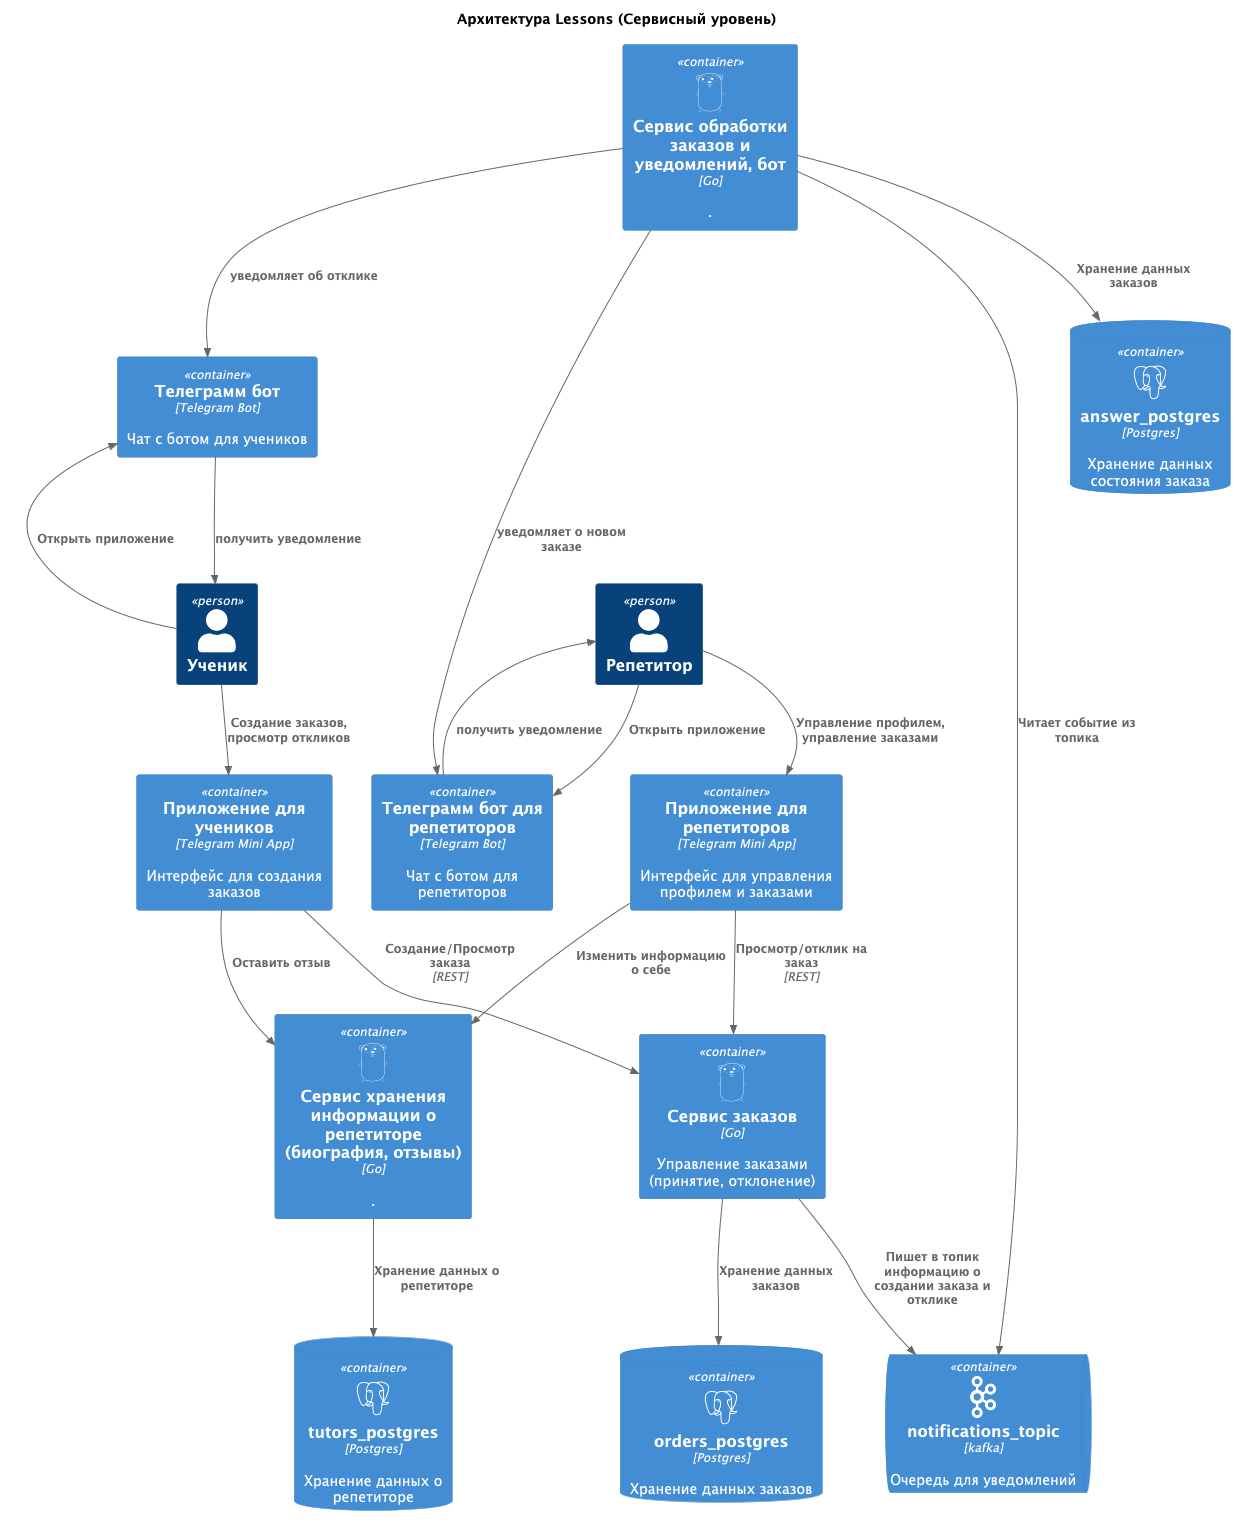

The diagram above was rendered by PlantUML. Its source (embedded in the PNG):
@startuml c4_containers
!include https://raw.githubusercontent.com/plantuml-stdlib/C4-PlantUML/master/C4_Container.puml
!define DEVICONS https://raw.githubusercontent.com/tupadr3/plantuml-icon-font-sprites/master/devicons
!include DEVICONS/go.puml
!include DEVICONS/python.puml
!include DEVICONS/postgresql.puml
!include <cloudinsight/kafka>

title Архитектура Lessons (Сервисный уровень)

' Пользователь
Person(tutor, "Репетитор", "")
Person(student, "Ученик", "")

' Интерфейс
Container(LessonsBot, "Телеграмм бот", "Telegram Bot", "Чат с ботом для учеников")
Container(TutorsBot, "Телеграмм бот для репетиторов", "Telegram Bot", "Чат с ботом для репетиторов")

Container(TutorApp, "Приложение для репетиторов", "Telegram Mini App", "Интерфейс для управления профилем и заказами")
Container(LessonsApp, "Приложение для учеников", "Telegram Mini App", "Интерфейс для создания заказов")

' Основные микросервисы
Container(order_service, "Сервис заказов", "Go", "Управление заказами (принятие, отклонение)", "go")
Container(answer_engine_service, "Сервис обработки заказов и уведомлений, бот", "Go", ".", "go")
Container(tutors_service, "Сервис хранения информации о репетиторе (биография, отзывы)", "Go", ".", "go")
'Container(review_service, "Сервис хранения отзывов", "Go", ".", "go")
'Container(telegram_bot, "Сервис хранения отзывов", "Go", ".", "go")

' Брокер сообщений
ContainerQueue(NotificationQueue, "notifications_topic", "kafka", "Очередь для уведомлений", "kafka")

' Базы данных
ContainerDb(OrderDB, "orders_postgres", "Postgres", "Хранение данных заказов", "postgresql")
ContainerDb(AnswersDB, "answer_postgres", "Postgres", "Хранение данных состояния заказа", "postgresql")
ContainerDb(TutorsDB, "tutors_postgres", "Postgres", "Хранение данных о репетиторе", "postgresql")

' Связи
Rel(tutor, TutorsBot, "Открыть приложение")
Rel(TutorsBot, tutor, "получить уведомление")
Rel(tutor, TutorApp, "Управление профилем, управление заказами")

Rel(student, LessonsBot, "Открыть приложение")
Rel(LessonsBot, student, "получить уведомление")

Rel(student, LessonsApp, "Создание заказов, просмотр откликов")

Rel(TutorApp, order_service, "Просмотр/отклик на заказ", "REST")
Rel(LessonsApp, order_service, "Создание/Просмотр заказа", "REST")

Rel(order_service, NotificationQueue, "Пишет в топик информацию о создании заказа и отклике")

Rel(answer_engine_service, NotificationQueue, "Читает событие из топика")
' answer_engine_service
Rel(order_service, OrderDB, "Хранение данных заказов")
Rel(answer_engine_service, AnswersDB, "Хранение данных заказов")

Rel(answer_engine_service, TutorsBot, "уведомляет о новом заказе")
Rel(answer_engine_service, LessonsBot, "уведомляет об отклике")

Rel(TutorApp, tutors_service, "Изменить информацию о себе")
Rel(LessonsApp, tutors_service, "Оставить отзыв")

Rel(tutors_service, TutorsDB, "Хранение данных о репетиторе")
'
'Rel(order_service, notification_service, "Уведомление об изменениях статуса", "gRPC")
'Rel(notification_service, NotificationQueue, "Отправка уведомлений в очередь", "Kafka")
'Rel(notification_service, TutorApp, "Отправка уведомлений репетиторам")
@enduml